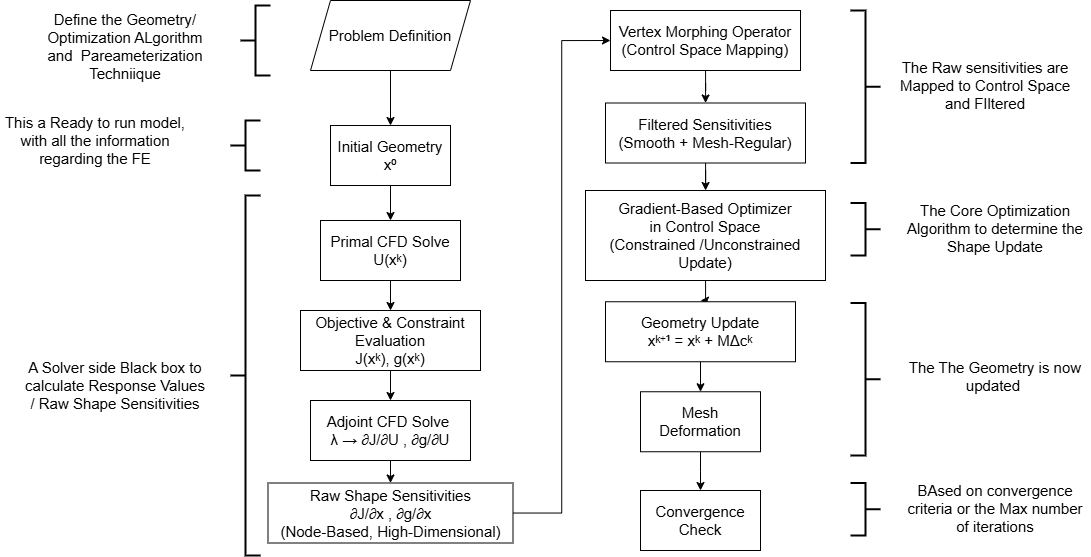

The diagram above was exported from draw.io. Its source (the exported page's mxGraphModel, read from the mxfile embedded in the PNG):
<mxGraphModel dx="2192" dy="675" grid="1" gridSize="10" guides="1" tooltips="1" connect="1" arrows="1" fold="1" page="1" pageScale="1" pageWidth="850" pageHeight="1100" math="0" shadow="0">
  <root>
    <mxCell id="0" />
    <mxCell id="1" parent="0" />
    <mxCell id="mpWbhU0qZwn6n9_69Zso-4" edge="1" parent="1" source="mpWbhU0qZwn6n9_69Zso-1" style="edgeStyle=orthogonalEdgeStyle;rounded=0;orthogonalLoop=1;jettySize=auto;html=1;fontSize=15;" target="mpWbhU0qZwn6n9_69Zso-3" value="">
      <mxGeometry relative="1" as="geometry" />
    </mxCell>
    <mxCell id="mpWbhU0qZwn6n9_69Zso-1" parent="1" style="shape=parallelogram;perimeter=parallelogramPerimeter;whiteSpace=wrap;html=1;fixedSize=1;fontSize=15;" value="Problem Definition" vertex="1">
      <mxGeometry height="70" width="160" x="250" y="140" as="geometry" />
    </mxCell>
    <mxCell id="mpWbhU0qZwn6n9_69Zso-2" parent="1" style="text;html=1;whiteSpace=wrap;strokeColor=none;fillColor=none;align=center;verticalAlign=middle;rounded=0;fontSize=15;" value="Define the Geometry/ Optimization ALgorithm and&amp;nbsp; Pareameterization Techniique&lt;div&gt;&lt;br&gt;&lt;/div&gt;" vertex="1">
      <mxGeometry height="30" width="190" x="-30" y="180" as="geometry" />
    </mxCell>
    <mxCell id="mpWbhU0qZwn6n9_69Zso-7" edge="1" parent="1" source="mpWbhU0qZwn6n9_69Zso-3" style="edgeStyle=orthogonalEdgeStyle;rounded=0;orthogonalLoop=1;jettySize=auto;html=1;fontSize=15;" target="mpWbhU0qZwn6n9_69Zso-6" value="">
      <mxGeometry relative="1" as="geometry" />
    </mxCell>
    <mxCell id="mpWbhU0qZwn6n9_69Zso-3" parent="1" style="whiteSpace=wrap;html=1;fontSize=15;" value="Initial Geometry x⁰" vertex="1">
      <mxGeometry height="60" width="120" x="270" y="265" as="geometry" />
    </mxCell>
    <mxCell id="mpWbhU0qZwn6n9_69Zso-5" parent="1" style="text;html=1;whiteSpace=wrap;strokeColor=none;fillColor=none;align=center;verticalAlign=middle;rounded=0;fontSize=15;" value="This a Ready to run model, with all the information regarding the FE" vertex="1">
      <mxGeometry height="30" width="190" x="-60" y="265" as="geometry" />
    </mxCell>
    <mxCell id="mpWbhU0qZwn6n9_69Zso-10" edge="1" parent="1" source="mpWbhU0qZwn6n9_69Zso-6" style="edgeStyle=orthogonalEdgeStyle;rounded=0;orthogonalLoop=1;jettySize=auto;html=1;fontSize=15;" target="mpWbhU0qZwn6n9_69Zso-9" value="">
      <mxGeometry relative="1" as="geometry" />
    </mxCell>
    <mxCell id="mpWbhU0qZwn6n9_69Zso-6" parent="1" style="whiteSpace=wrap;html=1;fontSize=15;" value="&lt;div&gt;Primal CFD Solve&lt;/div&gt;&lt;div&gt;U(xᵏ)&lt;/div&gt;" vertex="1">
      <mxGeometry height="60" width="140" x="260" y="360" as="geometry" />
    </mxCell>
    <mxCell id="mpWbhU0qZwn6n9_69Zso-8" parent="1" style="text;html=1;whiteSpace=wrap;strokeColor=none;fillColor=none;align=center;verticalAlign=middle;rounded=0;fontSize=15;" value="A Solver side Black box to calculate Response Values / Raw Shape Sensitivities" vertex="1">
      <mxGeometry height="30" width="190" x="-40" y="510" as="geometry" />
    </mxCell>
    <mxCell id="mpWbhU0qZwn6n9_69Zso-13" edge="1" parent="1" source="mpWbhU0qZwn6n9_69Zso-9" style="edgeStyle=orthogonalEdgeStyle;rounded=0;orthogonalLoop=1;jettySize=auto;html=1;fontSize=15;" target="mpWbhU0qZwn6n9_69Zso-12" value="">
      <mxGeometry relative="1" as="geometry" />
    </mxCell>
    <mxCell id="mpWbhU0qZwn6n9_69Zso-9" parent="1" style="whiteSpace=wrap;html=1;fontSize=15;" value="&lt;div&gt;Objective &amp;amp; Constraint Evaluation&lt;/div&gt;&lt;div&gt;J(xᵏ), g(xᵏ)&lt;/div&gt;" vertex="1">
      <mxGeometry height="60" width="180" x="240" y="450" as="geometry" />
    </mxCell>
    <mxCell id="mpWbhU0qZwn6n9_69Zso-15" edge="1" parent="1" source="mpWbhU0qZwn6n9_69Zso-12" style="edgeStyle=orthogonalEdgeStyle;rounded=0;orthogonalLoop=1;jettySize=auto;html=1;fontSize=15;" target="mpWbhU0qZwn6n9_69Zso-14" value="">
      <mxGeometry relative="1" as="geometry" />
    </mxCell>
    <mxCell id="mpWbhU0qZwn6n9_69Zso-12" parent="1" style="whiteSpace=wrap;html=1;fontSize=15;" value="&lt;div&gt;Adjoint CFD Solve&amp;nbsp;&lt;/div&gt;&lt;div&gt;&lt;span style=&quot;background-color: transparent; color: light-dark(rgb(0, 0, 0), rgb(255, 255, 255));&quot;&gt;λ → ∂J/∂U , ∂g/∂U&lt;/span&gt;&lt;/div&gt;" vertex="1">
      <mxGeometry height="60" width="160" x="250" y="540" as="geometry" />
    </mxCell>
    <mxCell id="mpWbhU0qZwn6n9_69Zso-49" edge="1" parent="1" source="mpWbhU0qZwn6n9_69Zso-14" style="edgeStyle=orthogonalEdgeStyle;rounded=0;orthogonalLoop=1;jettySize=auto;html=1;entryX=0;entryY=0.5;entryDx=0;entryDy=0;" target="mpWbhU0qZwn6n9_69Zso-18">
      <mxGeometry relative="1" as="geometry" />
    </mxCell>
    <mxCell id="mpWbhU0qZwn6n9_69Zso-14" parent="1" style="whiteSpace=wrap;html=1;fontSize=15;" value="Raw Shape Sensitivities&#10;∂J/∂x , ∂g/∂x&#10;(Node-Based, High-Dimensional)" vertex="1">
      <mxGeometry height="60" width="245" x="207.5" y="622.5" as="geometry" />
    </mxCell>
    <mxCell id="mpWbhU0qZwn6n9_69Zso-21" edge="1" parent="1" source="mpWbhU0qZwn6n9_69Zso-18" style="edgeStyle=orthogonalEdgeStyle;rounded=0;orthogonalLoop=1;jettySize=auto;html=1;fontSize=15;" target="mpWbhU0qZwn6n9_69Zso-20" value="">
      <mxGeometry relative="1" as="geometry" />
    </mxCell>
    <mxCell id="mpWbhU0qZwn6n9_69Zso-18" parent="1" style="whiteSpace=wrap;html=1;fontSize=15;" value="&lt;div&gt;Vertex Morphing Operator&lt;/div&gt;&lt;div&gt;(Control Space Mapping)&lt;/div&gt;" vertex="1">
      <mxGeometry height="60" width="190" x="550" y="150" as="geometry" />
    </mxCell>
    <mxCell id="mpWbhU0qZwn6n9_69Zso-23" edge="1" parent="1" source="mpWbhU0qZwn6n9_69Zso-20" style="edgeStyle=orthogonalEdgeStyle;rounded=0;orthogonalLoop=1;jettySize=auto;html=1;fontSize=15;" target="mpWbhU0qZwn6n9_69Zso-22" value="">
      <mxGeometry relative="1" as="geometry" />
    </mxCell>
    <mxCell id="mpWbhU0qZwn6n9_69Zso-20" parent="1" style="whiteSpace=wrap;html=1;fontSize=15;" value="Filtered Sensitivities&#10;(Smooth + Mesh-Regular)" vertex="1">
      <mxGeometry height="60" width="200" x="545" y="242.5" as="geometry" />
    </mxCell>
    <mxCell id="mpWbhU0qZwn6n9_69Zso-25" edge="1" parent="1" source="mpWbhU0qZwn6n9_69Zso-22" style="edgeStyle=orthogonalEdgeStyle;rounded=0;orthogonalLoop=1;jettySize=auto;html=1;fontSize=15;" target="mpWbhU0qZwn6n9_69Zso-24" value="">
      <mxGeometry relative="1" as="geometry" />
    </mxCell>
    <mxCell id="mpWbhU0qZwn6n9_69Zso-22" parent="1" style="whiteSpace=wrap;html=1;fontSize=15;" value="Gradient-Based Optimizer&lt;br&gt;in Control Space&lt;br&gt;(Constrained /Unconstrained Update)" vertex="1">
      <mxGeometry height="90" width="240" x="525" y="330" as="geometry" />
    </mxCell>
    <mxCell id="mpWbhU0qZwn6n9_69Zso-27" edge="1" parent="1" source="mpWbhU0qZwn6n9_69Zso-24" style="edgeStyle=orthogonalEdgeStyle;rounded=0;orthogonalLoop=1;jettySize=auto;html=1;fontSize=15;" target="mpWbhU0qZwn6n9_69Zso-26" value="">
      <mxGeometry relative="1" as="geometry" />
    </mxCell>
    <mxCell id="mpWbhU0qZwn6n9_69Zso-24" parent="1" style="whiteSpace=wrap;html=1;fontSize=15;" value="Geometry Update&#10;xᵏ⁺¹ = xᵏ + MΔcᵏ" vertex="1">
      <mxGeometry height="60" width="190" x="545" y="441.25" as="geometry" />
    </mxCell>
    <mxCell id="mpWbhU0qZwn6n9_69Zso-29" edge="1" parent="1" source="mpWbhU0qZwn6n9_69Zso-26" style="edgeStyle=orthogonalEdgeStyle;rounded=0;orthogonalLoop=1;jettySize=auto;html=1;fontSize=15;" target="mpWbhU0qZwn6n9_69Zso-28" value="">
      <mxGeometry relative="1" as="geometry" />
    </mxCell>
    <mxCell id="mpWbhU0qZwn6n9_69Zso-26" parent="1" style="whiteSpace=wrap;html=1;fontSize=15;" value="Mesh Deformation" vertex="1">
      <mxGeometry height="60" width="120" x="580" y="531.25" as="geometry" />
    </mxCell>
    <mxCell id="mpWbhU0qZwn6n9_69Zso-28" parent="1" style="whiteSpace=wrap;html=1;fontSize=15;" value="Convergence Check" vertex="1">
      <mxGeometry height="60" width="120" x="580" y="630" as="geometry" />
    </mxCell>
    <mxCell id="mpWbhU0qZwn6n9_69Zso-35" parent="1" style="strokeWidth=2;html=1;shape=mxgraph.flowchart.annotation_2;align=left;labelPosition=right;pointerEvents=1;rotation=0;fontSize=15;" value="" vertex="1">
      <mxGeometry height="360" width="30" x="170" y="335" as="geometry" />
    </mxCell>
    <mxCell id="mpWbhU0qZwn6n9_69Zso-36" parent="1" style="strokeWidth=2;html=1;shape=mxgraph.flowchart.annotation_2;align=left;labelPosition=right;pointerEvents=1;rotation=-180;fontSize=15;" value="" vertex="1">
      <mxGeometry height="152.5" width="30" x="790" y="150" as="geometry" />
    </mxCell>
    <mxCell id="mpWbhU0qZwn6n9_69Zso-37" parent="1" style="text;html=1;whiteSpace=wrap;strokeColor=none;fillColor=none;align=center;verticalAlign=middle;rounded=0;fontSize=15;" value="The Raw sensitivities are Mapped to Control Space and FIltered" vertex="1">
      <mxGeometry height="30" width="190" x="830" y="210" as="geometry" />
    </mxCell>
    <mxCell id="mpWbhU0qZwn6n9_69Zso-38" parent="1" style="strokeWidth=2;html=1;shape=mxgraph.flowchart.annotation_2;align=left;labelPosition=right;pointerEvents=1;rotation=-180;fontSize=15;" value="" vertex="1">
      <mxGeometry height="52.5" width="30" x="790" y="342.5" as="geometry" />
    </mxCell>
    <mxCell id="mpWbhU0qZwn6n9_69Zso-39" parent="1" style="text;html=1;whiteSpace=wrap;strokeColor=none;fillColor=none;align=center;verticalAlign=middle;rounded=0;fontSize=15;" value="The Core Optimization Algorithm to determine the Shape Update" vertex="1">
      <mxGeometry height="30" width="190" x="840" y="352.5" as="geometry" />
    </mxCell>
    <mxCell id="mpWbhU0qZwn6n9_69Zso-40" parent="1" style="strokeWidth=2;html=1;shape=mxgraph.flowchart.annotation_2;align=left;labelPosition=right;pointerEvents=1;rotation=-180;fontSize=15;" value="" vertex="1">
      <mxGeometry height="152.5" width="30" x="790" y="442.5" as="geometry" />
    </mxCell>
    <mxCell id="mpWbhU0qZwn6n9_69Zso-41" parent="1" style="text;html=1;whiteSpace=wrap;strokeColor=none;fillColor=none;align=center;verticalAlign=middle;rounded=0;fontSize=15;" value="The The Geometry is now updated&amp;nbsp;" vertex="1">
      <mxGeometry height="30" width="190" x="840" y="501.25" as="geometry" />
    </mxCell>
    <mxCell id="mpWbhU0qZwn6n9_69Zso-42" parent="1" style="strokeWidth=2;html=1;shape=mxgraph.flowchart.annotation_2;align=left;labelPosition=right;pointerEvents=1;rotation=-180;fontSize=15;" value="" vertex="1">
      <mxGeometry height="52.5" width="30" x="790" y="622.5" as="geometry" />
    </mxCell>
    <mxCell id="mpWbhU0qZwn6n9_69Zso-43" parent="1" style="text;html=1;whiteSpace=wrap;strokeColor=none;fillColor=none;align=center;verticalAlign=middle;rounded=0;fontSize=15;" value="BAsed on convergence criteria or the Max number of iterations" vertex="1">
      <mxGeometry height="30" width="190" x="840" y="632.5" as="geometry" />
    </mxCell>
    <mxCell id="mpWbhU0qZwn6n9_69Zso-45" parent="1" style="strokeWidth=2;html=1;shape=mxgraph.flowchart.annotation_2;align=left;labelPosition=right;pointerEvents=1;rotation=0;fontSize=15;" value="" vertex="1">
      <mxGeometry height="50" width="30" x="170" y="260" as="geometry" />
    </mxCell>
    <mxCell id="mpWbhU0qZwn6n9_69Zso-46" parent="1" style="strokeWidth=2;html=1;shape=mxgraph.flowchart.annotation_2;align=left;labelPosition=right;pointerEvents=1;rotation=0;fontSize=15;" value="" vertex="1">
      <mxGeometry height="70" width="30" x="180" y="145" as="geometry" />
    </mxCell>
  </root>
</mxGraphModel>